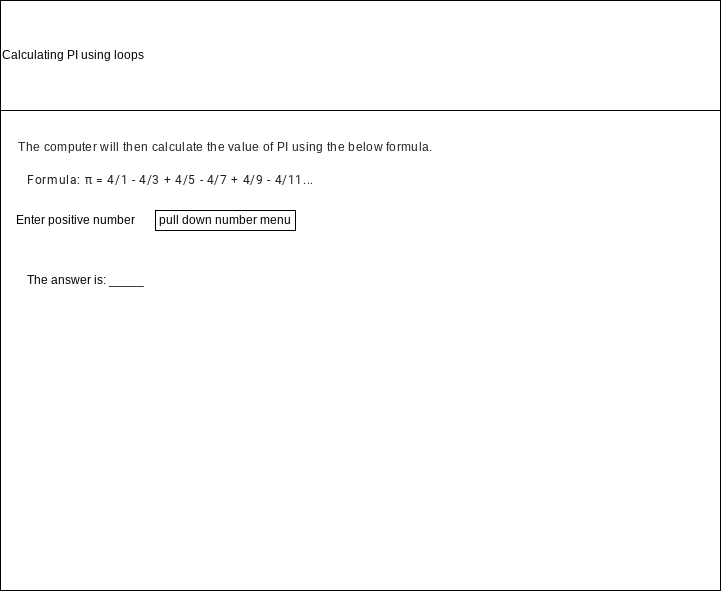

The diagram above was exported from draw.io. Its source (the exported page's mxGraphModel, read from the mxfile embedded in the PNG):
<mxGraphModel dx="1074" dy="741" grid="1" gridSize="10" guides="1" tooltips="1" connect="1" arrows="1" fold="1" page="1" pageScale="1" pageWidth="850" pageHeight="1100" math="0" shadow="0">
  <root>
    <mxCell id="0" />
    <mxCell id="1" parent="0" />
    <mxCell id="2" value="" style="rounded=0;whiteSpace=wrap;html=1;" vertex="1" parent="1">
      <mxGeometry x="80" y="80" width="720" height="590" as="geometry" />
    </mxCell>
    <mxCell id="3" value="Calculating PI using loops" style="rounded=0;whiteSpace=wrap;html=1;align=left;" vertex="1" parent="1">
      <mxGeometry x="80" y="80" width="720" height="110" as="geometry" />
    </mxCell>
    <mxCell id="4" value="&lt;h6 style=&quot;padding: 0px ; margin: 24px 0px 16px ; letter-spacing: 0.04em ; font-weight: 400 ; line-height: 24px ; color: rgba(0 , 0 , 0 , 0.87)&quot;&gt;&lt;font style=&quot;font-size: 12px&quot;&gt;The computer will then calculate the value of PI using the below formula.&lt;/font&gt;&lt;/h6&gt;&lt;div&gt;&lt;br&gt;&lt;/div&gt;" style="text;html=1;align=center;verticalAlign=middle;resizable=0;points=[];autosize=1;strokeColor=none;fillColor=none;" vertex="1" parent="1">
      <mxGeometry x="90" y="190" width="430" height="80" as="geometry" />
    </mxCell>
    <mxCell id="5" value="&lt;span style=&quot;color: rgba(0 , 0 , 0 , 0.87) ; font-family: &amp;#34;roboto&amp;#34; , &amp;#34;helvetica&amp;#34; , &amp;#34;arial&amp;#34; , sans-serif ; letter-spacing: 0.64px&quot;&gt;&lt;font style=&quot;font-size: 12px&quot;&gt;Formula: π = 4/1 - 4/3 + 4/5 - 4/7 + 4/9 - 4/11...&lt;/font&gt;&lt;/span&gt;" style="text;html=1;align=center;verticalAlign=middle;resizable=0;points=[];autosize=1;strokeColor=none;fillColor=none;fontSize=12;fontFamily=Helvetica;" vertex="1" parent="1">
      <mxGeometry x="100" y="250" width="300" height="20" as="geometry" />
    </mxCell>
    <mxCell id="6" value="Enter positive number" style="text;html=1;align=center;verticalAlign=middle;resizable=0;points=[];autosize=1;strokeColor=none;fillColor=none;fontSize=12;fontFamily=Helvetica;" vertex="1" parent="1">
      <mxGeometry x="90" y="290" width="130" height="20" as="geometry" />
    </mxCell>
    <mxCell id="7" value="pull down number menu" style="rounded=0;whiteSpace=wrap;html=1;labelBackgroundColor=none;fontFamily=Helvetica;fontSize=12;" vertex="1" parent="1">
      <mxGeometry x="235" y="290" width="140" height="20" as="geometry" />
    </mxCell>
    <mxCell id="8" value="The answer is: _____" style="text;html=1;align=center;verticalAlign=middle;resizable=0;points=[];autosize=1;strokeColor=none;fillColor=none;fontSize=12;fontFamily=Helvetica;" vertex="1" parent="1">
      <mxGeometry x="100" y="350" width="130" height="20" as="geometry" />
    </mxCell>
  </root>
</mxGraphModel>